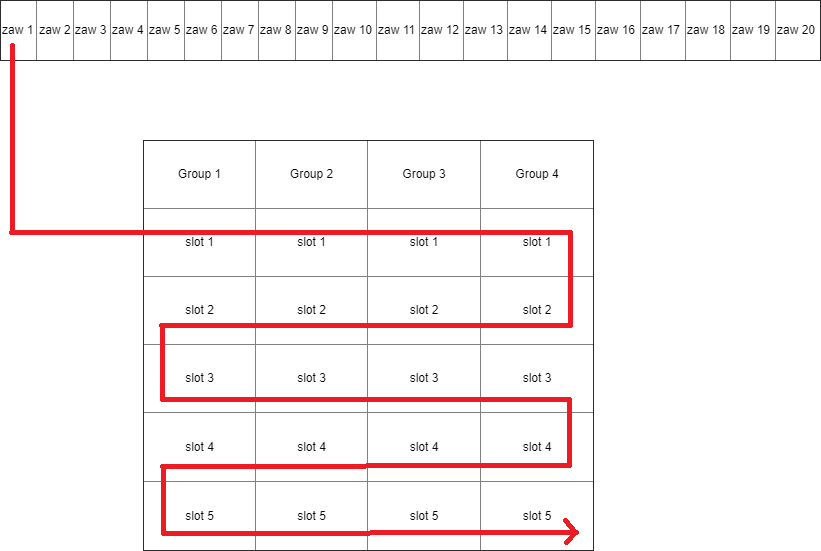

The diagram above was exported from draw.io. Its source (the exported page's mxGraphModel, read from the mxfile embedded in the PNG):
<mxGraphModel dx="1242" dy="700" grid="1" gridSize="10" guides="1" tooltips="1" connect="1" arrows="1" fold="1" page="1" pageScale="1" pageWidth="827" pageHeight="1169" math="0" shadow="0">
  <root>
    <mxCell id="0" />
    <mxCell id="1" parent="0" />
    <mxCell id="qyp8KXYmfz_0GLfU0yXC-8" value="&lt;table border=&quot;1&quot; width=&quot;100%&quot; style=&quot;width: 100% ; height: 100% ; border-collapse: collapse&quot;&gt;&lt;tbody&gt;&lt;tr&gt;&lt;td&gt;Group 1&lt;/td&gt;&lt;td&gt;Group 2&lt;/td&gt;&lt;td&gt;Group 3&lt;/td&gt;&lt;td&gt;Group 4&lt;/td&gt;&lt;/tr&gt;&lt;tr&gt;&lt;td&gt;slot 1&lt;/td&gt;&lt;td&gt;slot 1&lt;/td&gt;&lt;td&gt;slot 1&lt;/td&gt;&lt;td&gt;slot 1&lt;/td&gt;&lt;/tr&gt;&lt;tr&gt;&lt;td&gt;slot 2&lt;/td&gt;&lt;td&gt;slot 2&lt;/td&gt;&lt;td&gt;slot 2&lt;/td&gt;&lt;td&gt;&lt;span&gt;slot 2&lt;/span&gt;&lt;br&gt;&lt;/td&gt;&lt;/tr&gt;&lt;tr&gt;&lt;td&gt;slot 3&lt;/td&gt;&lt;td&gt;&lt;span&gt;slot 3&lt;/span&gt;&lt;br&gt;&lt;/td&gt;&lt;td&gt;&lt;span&gt;slot 3&lt;/span&gt;&lt;br&gt;&lt;/td&gt;&lt;td&gt;&lt;span&gt;slot 3&lt;/span&gt;&lt;br&gt;&lt;/td&gt;&lt;/tr&gt;&lt;tr&gt;&lt;td&gt;slot 4&lt;/td&gt;&lt;td&gt;slot 4&lt;br&gt;&lt;/td&gt;&lt;td&gt;slot 4&lt;br&gt;&lt;/td&gt;&lt;td&gt;slot 4&lt;br&gt;&lt;/td&gt;&lt;/tr&gt;&lt;tr&gt;&lt;td&gt;slot 5&lt;/td&gt;&lt;td&gt;slot 5&lt;br&gt;&lt;/td&gt;&lt;td&gt;slot 5&lt;br&gt;&lt;/td&gt;&lt;td&gt;slot 5&lt;br&gt;&lt;/td&gt;&lt;/tr&gt;&lt;/tbody&gt;&lt;/table&gt;" style="text;html=1;strokeColor=none;fillColor=none;overflow=fill;align=center;" vertex="1" parent="1">
      <mxGeometry x="150" y="240" width="450" height="410" as="geometry" />
    </mxCell>
    <mxCell id="qyp8KXYmfz_0GLfU0yXC-10" value="&lt;table border=&quot;1&quot; width=&quot;100%&quot; style=&quot;width: 100% ; height: 100% ; border-collapse: collapse&quot;&gt;&lt;tbody&gt;&lt;tr&gt;&lt;td&gt;zaw 1&lt;/td&gt;&lt;td align=&quot;center&quot;&gt;zaw 2&lt;/td&gt;&lt;td&gt;zaw 3&lt;/td&gt;&lt;td&gt;zaw 4&lt;/td&gt;&lt;td&gt;zaw 5&lt;/td&gt;&lt;td&gt;zaw 6&lt;/td&gt;&lt;td&gt;zaw 7&lt;br&gt;&lt;/td&gt;&lt;td&gt;zaw 8&lt;br&gt;&lt;/td&gt;&lt;td&gt;zaw 9&lt;br&gt;&lt;/td&gt;&lt;td&gt;zaw 10&lt;br&gt;&lt;/td&gt;&lt;td&gt;zaw 11&lt;br&gt;&lt;/td&gt;&lt;td&gt;zaw 12&lt;br&gt;&lt;/td&gt;&lt;td&gt;zaw 13&lt;br&gt;&lt;/td&gt;&lt;td&gt;zaw 14&lt;br&gt;&lt;/td&gt;&lt;td&gt;zaw 15&lt;br&gt;&lt;/td&gt;&lt;td&gt;zaw 16&lt;br&gt;&lt;/td&gt;&lt;td&gt;zaw 17&lt;br&gt;&lt;/td&gt;&lt;td&gt;zaw 18&lt;br&gt;&lt;/td&gt;&lt;td&gt;zaw 19&lt;br&gt;&lt;/td&gt;&lt;td&gt;zaw 20&lt;br&gt;&lt;/td&gt;&lt;/tr&gt;&lt;/tbody&gt;&lt;/table&gt;" style="text;html=1;strokeColor=none;fillColor=none;overflow=fill;" vertex="1" parent="1">
      <mxGeometry x="7" y="100" width="820" height="60" as="geometry" />
    </mxCell>
  </root>
</mxGraphModel>